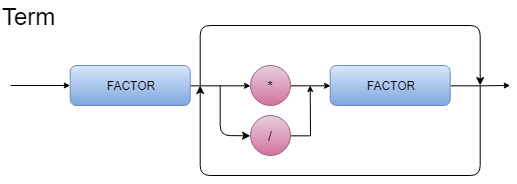

The diagram above was exported from draw.io. Its source (the exported page's mxGraphModel, read from the mxfile embedded in the PNG):
<mxGraphModel dx="700" dy="363" grid="1" gridSize="10" guides="1" tooltips="1" connect="1" arrows="1" fold="1" page="1" pageScale="1" pageWidth="827" pageHeight="1169" math="0" shadow="0">
  <root>
    <mxCell id="0" />
    <mxCell id="1" parent="0" />
    <mxCell id="jNli-OQPgoWiad-pHRWT-108" style="edgeStyle=orthogonalEdgeStyle;rounded=0;orthogonalLoop=1;jettySize=auto;html=1;exitX=1;exitY=0.5;exitDx=0;exitDy=0;endSize=4;" edge="1" parent="1" source="jNli-OQPgoWiad-pHRWT-109">
      <mxGeometry relative="1" as="geometry">
        <mxPoint x="1239.6896551724137" y="570" as="targetPoint" />
      </mxGeometry>
    </mxCell>
    <mxCell id="jNli-OQPgoWiad-pHRWT-109" value="FACTOR" style="rounded=1;whiteSpace=wrap;html=1;strokeWidth=1;fillColor=#dae8fc;strokeColor=#6c8ebf;gradientColor=#7ea6e0;" vertex="1" parent="1">
      <mxGeometry x="1059.6896551724137" y="550" width="120" height="40" as="geometry" />
    </mxCell>
    <mxCell id="jNli-OQPgoWiad-pHRWT-110" style="edgeStyle=orthogonalEdgeStyle;rounded=0;orthogonalLoop=1;jettySize=auto;html=1;exitX=1;exitY=0.5;exitDx=0;exitDy=0;endSize=4;" edge="1" parent="1" source="jNli-OQPgoWiad-pHRWT-112">
      <mxGeometry relative="1" as="geometry">
        <mxPoint x="1020" y="570" as="targetPoint" />
      </mxGeometry>
    </mxCell>
    <mxCell id="jNli-OQPgoWiad-pHRWT-111" style="edgeStyle=orthogonalEdgeStyle;rounded=0;orthogonalLoop=1;jettySize=auto;html=1;exitX=1;exitY=0.5;exitDx=0;exitDy=0;entryX=0;entryY=0.5;entryDx=0;entryDy=0;endSize=4;" edge="1" parent="1" source="jNli-OQPgoWiad-pHRWT-112" target="jNli-OQPgoWiad-pHRWT-109">
      <mxGeometry relative="1" as="geometry" />
    </mxCell>
    <mxCell id="jNli-OQPgoWiad-pHRWT-112" value="&lt;span style=&quot;font-size: 14px&quot;&gt;*&lt;/span&gt;" style="ellipse;whiteSpace=wrap;html=1;aspect=fixed;strokeColor=#996185;strokeWidth=1;fillColor=#e6d0de;gradientColor=#d5739d;" vertex="1" parent="1">
      <mxGeometry x="979.6896551724137" y="550" width="40" height="40" as="geometry" />
    </mxCell>
    <mxCell id="jNli-OQPgoWiad-pHRWT-113" style="edgeStyle=orthogonalEdgeStyle;rounded=0;orthogonalLoop=1;jettySize=auto;html=1;exitX=1;exitY=0.5;exitDx=0;exitDy=0;endSize=4;" edge="1" parent="1" source="jNli-OQPgoWiad-pHRWT-114">
      <mxGeometry relative="1" as="geometry">
        <mxPoint x="1039.6896551724137" y="570" as="targetPoint" />
      </mxGeometry>
    </mxCell>
    <mxCell id="jNli-OQPgoWiad-pHRWT-114" value="&lt;font style=&quot;font-size: 14px&quot;&gt;/&lt;br&gt;&lt;/font&gt;" style="ellipse;whiteSpace=wrap;html=1;aspect=fixed;strokeColor=#996185;strokeWidth=1;fillColor=#e6d0de;gradientColor=#d5739d;" vertex="1" parent="1">
      <mxGeometry x="979.6896551724137" y="600" width="40" height="40" as="geometry" />
    </mxCell>
    <mxCell id="jNli-OQPgoWiad-pHRWT-115" style="edgeStyle=orthogonalEdgeStyle;rounded=0;orthogonalLoop=1;jettySize=auto;html=1;entryX=0;entryY=0.5;entryDx=0;entryDy=0;endSize=4;" edge="1" parent="1" source="jNli-OQPgoWiad-pHRWT-116" target="jNli-OQPgoWiad-pHRWT-112">
      <mxGeometry relative="1" as="geometry" />
    </mxCell>
    <mxCell id="jNli-OQPgoWiad-pHRWT-116" value="FACTOR" style="rounded=1;whiteSpace=wrap;html=1;strokeWidth=1;fillColor=#dae8fc;strokeColor=#6c8ebf;gradientColor=#7ea6e0;" vertex="1" parent="1">
      <mxGeometry x="799.6896551724137" y="550" width="120" height="40" as="geometry" />
    </mxCell>
    <mxCell id="jNli-OQPgoWiad-pHRWT-117" value="" style="endArrow=classic;html=1;entryX=0;entryY=0.5;entryDx=0;entryDy=0;" edge="1" parent="1" target="jNli-OQPgoWiad-pHRWT-114">
      <mxGeometry width="50" height="50" relative="1" as="geometry">
        <mxPoint x="949.6896551724137" y="570" as="sourcePoint" />
        <mxPoint x="939.6896551724137" y="620" as="targetPoint" />
        <Array as="points">
          <mxPoint x="949.6896551724137" y="620" />
        </Array>
      </mxGeometry>
    </mxCell>
    <mxCell id="jNli-OQPgoWiad-pHRWT-118" value="" style="endArrow=classic;html=1;" edge="1" parent="1">
      <mxGeometry width="50" height="50" relative="1" as="geometry">
        <mxPoint x="1209.6896551724137" y="570" as="sourcePoint" />
        <mxPoint x="929.6896551724137" y="570" as="targetPoint" />
        <Array as="points">
          <mxPoint x="1209.6896551724137" y="660" />
          <mxPoint x="929.6896551724137" y="660" />
        </Array>
      </mxGeometry>
    </mxCell>
    <mxCell id="jNli-OQPgoWiad-pHRWT-119" value="" style="endArrow=classic;html=1;" edge="1" parent="1">
      <mxGeometry width="50" height="50" relative="1" as="geometry">
        <mxPoint x="929.6896551724137" y="570" as="sourcePoint" />
        <mxPoint x="1209.6896551724137" y="570" as="targetPoint" />
        <Array as="points">
          <mxPoint x="929.6896551724137" y="510" />
          <mxPoint x="1209.6896551724137" y="510" />
        </Array>
      </mxGeometry>
    </mxCell>
    <mxCell id="jNli-OQPgoWiad-pHRWT-120" style="edgeStyle=orthogonalEdgeStyle;rounded=0;orthogonalLoop=1;jettySize=auto;html=1;exitX=1;exitY=0.5;exitDx=0;exitDy=0;endSize=4;" edge="1" parent="1">
      <mxGeometry relative="1" as="geometry">
        <mxPoint x="799.6896551724137" y="570" as="targetPoint" />
        <mxPoint x="740" y="570" as="sourcePoint" />
      </mxGeometry>
    </mxCell>
    <mxCell id="jNli-OQPgoWiad-pHRWT-121" value="&lt;font style=&quot;font-size: 24px&quot;&gt;Term&lt;/font&gt;" style="text;html=1;resizable=0;points=[];autosize=1;align=left;verticalAlign=top;spacingTop=-4;" vertex="1" parent="1">
      <mxGeometry x="730" y="485" width="70" height="20" as="geometry" />
    </mxCell>
  </root>
</mxGraphModel>